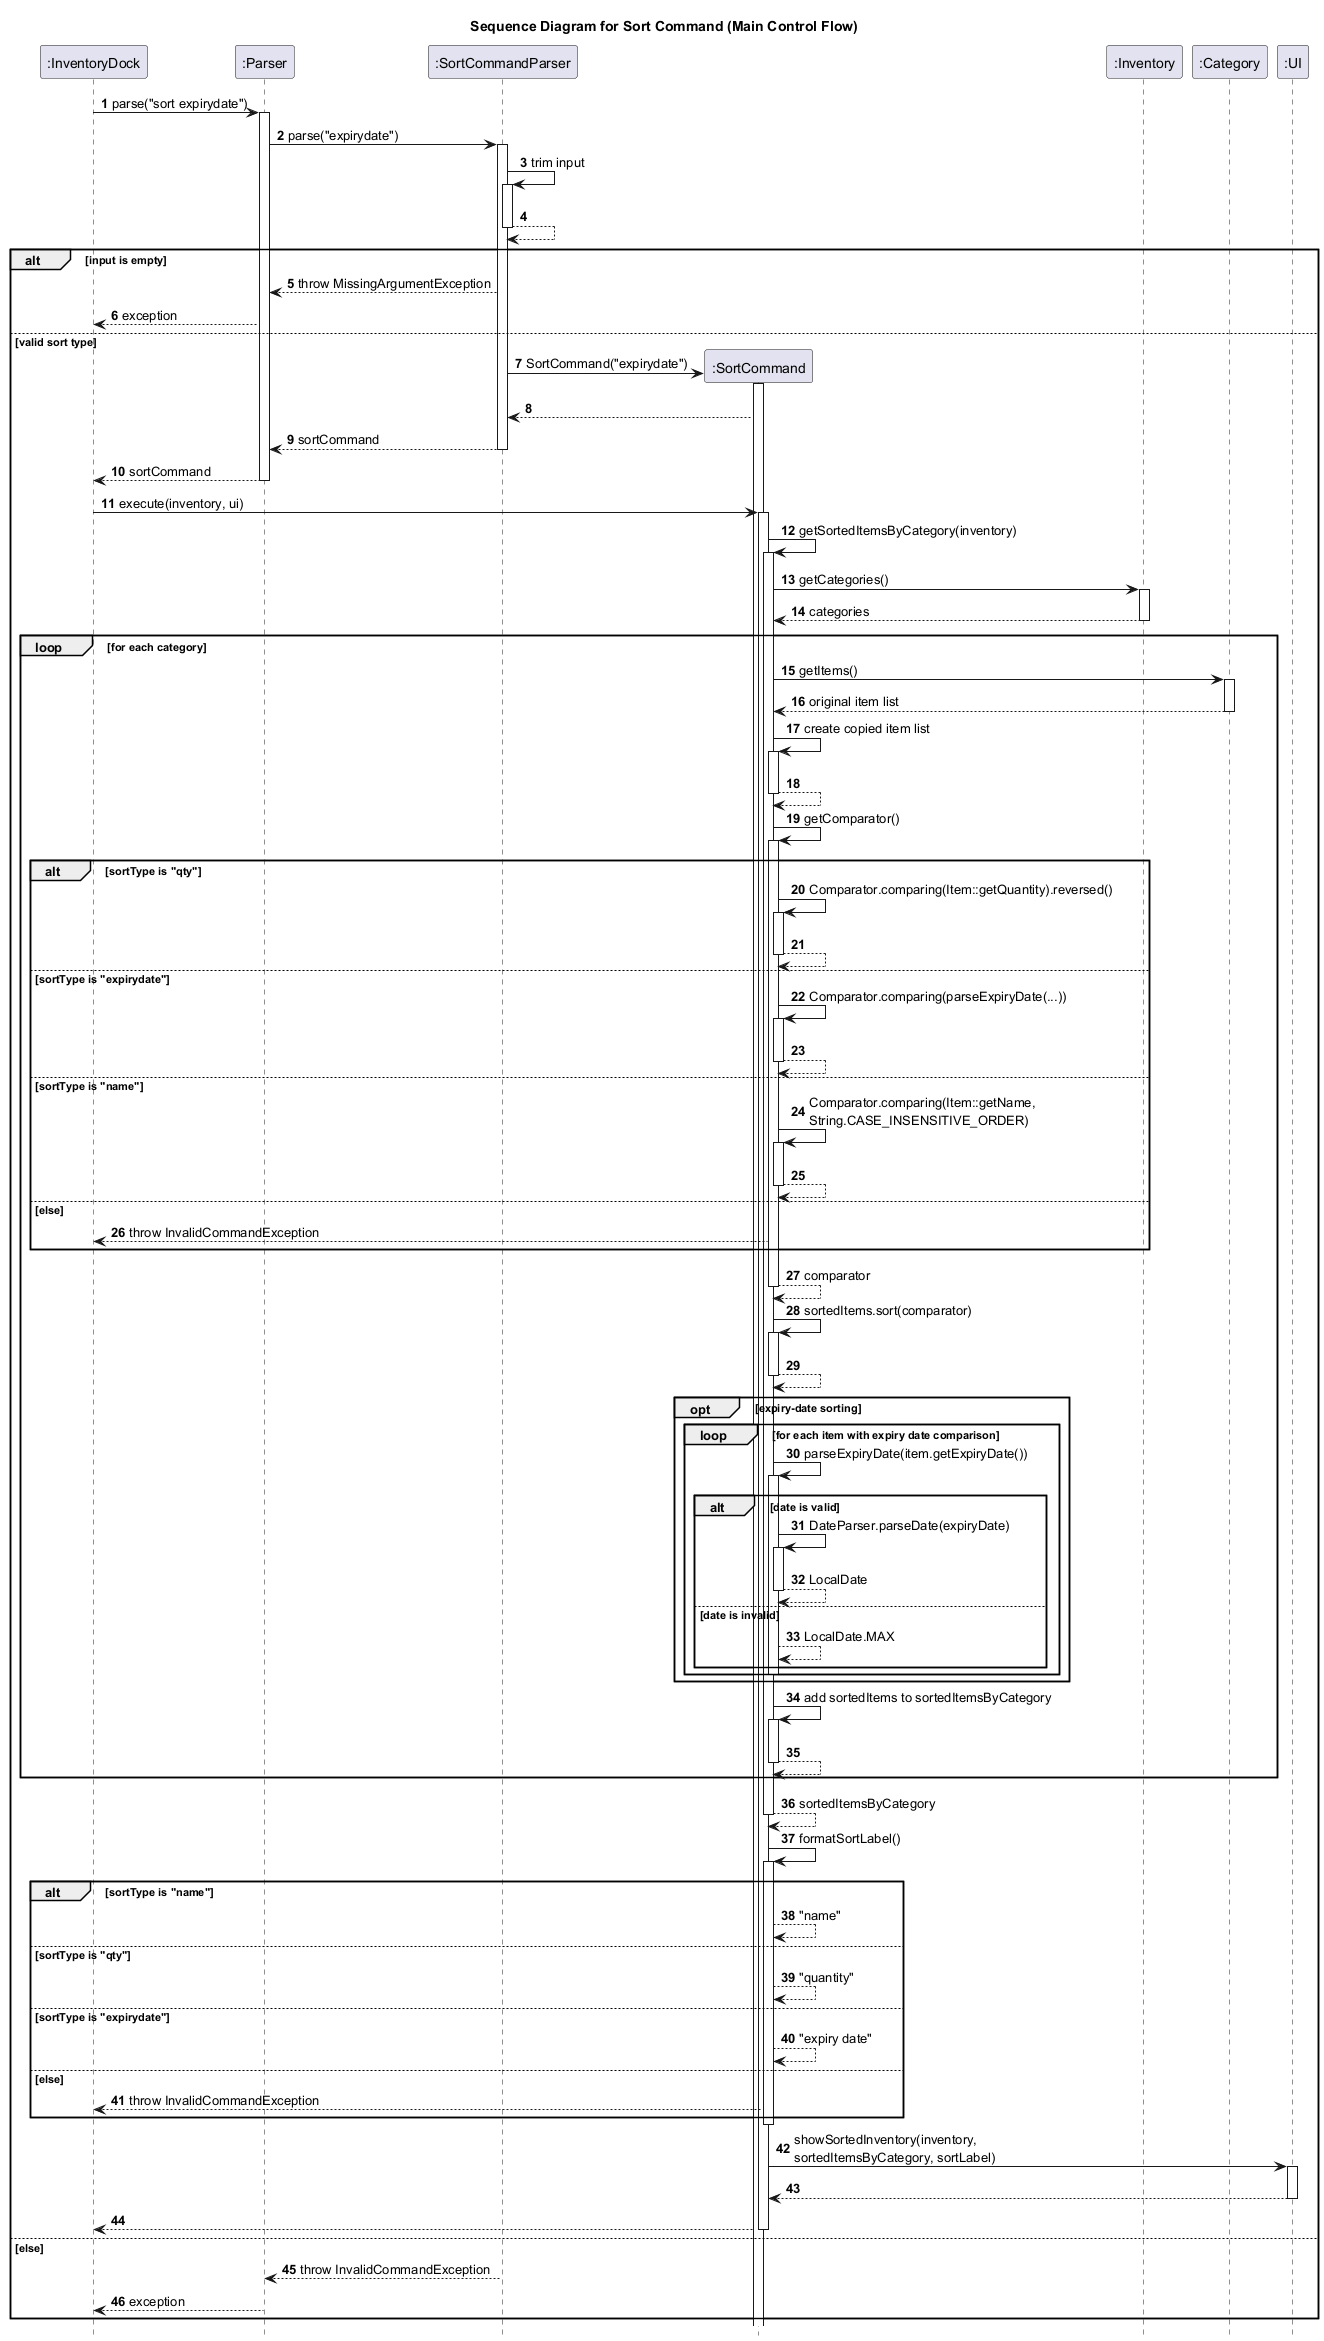

The diagram above was rendered by PlantUML. Its source (embedded in the PNG):
@startuml
title Sequence Diagram for Sort Command (Main Control Flow)

autonumber
hide footbox

participant ":InventoryDock" as InventoryDock
participant ":Parser" as Parser
participant ":SortCommandParser" as SortCommandParser
participant ":SortCommand" as SortCommand
participant ":Inventory" as Inventory
participant ":Category" as Category
participant ":UI" as UI

InventoryDock -> Parser: parse("sort expirydate")
activate Parser

Parser -> SortCommandParser: parse("expirydate")
activate SortCommandParser

SortCommandParser -> SortCommandParser: trim input
activate SortCommandParser
SortCommandParser --> SortCommandParser
deactivate SortCommandParser

alt input is empty
    SortCommandParser --> Parser: throw MissingArgumentException
    Parser --> InventoryDock: exception
else valid sort type
    create SortCommand
    SortCommandParser -> SortCommand: SortCommand("expirydate")
    activate SortCommand
    SortCommand --> SortCommandParser

    SortCommandParser --> Parser: sortCommand
    deactivate SortCommandParser
    Parser --> InventoryDock: sortCommand
    deactivate Parser

    InventoryDock -> SortCommand: execute(inventory, ui)
    activate SortCommand

    SortCommand -> SortCommand: getSortedItemsByCategory(inventory)
    activate SortCommand

    SortCommand -> Inventory: getCategories()
    activate Inventory
    Inventory --> SortCommand: categories
    deactivate Inventory

    loop for each category
        SortCommand -> Category: getItems()
        activate Category
        Category --> SortCommand: original item list
        deactivate Category

        SortCommand -> SortCommand: create copied item list
        activate SortCommand
        SortCommand --> SortCommand
        deactivate SortCommand

        SortCommand -> SortCommand: getComparator()
        activate SortCommand

        alt sortType is "qty"
            SortCommand -> SortCommand: Comparator.comparing(Item::getQuantity).reversed()
            activate SortCommand
            SortCommand --> SortCommand
            deactivate SortCommand
        else sortType is "expirydate"
            SortCommand -> SortCommand: Comparator.comparing(parseExpiryDate(...))
            activate SortCommand
            SortCommand --> SortCommand
            deactivate SortCommand
        else sortType is "name"
            SortCommand -> SortCommand: Comparator.comparing(Item::getName,\nString.CASE_INSENSITIVE_ORDER)
            activate SortCommand
            SortCommand --> SortCommand
            deactivate SortCommand
        else else
            SortCommand --> InventoryDock: throw InvalidCommandException
        end

        SortCommand --> SortCommand: comparator
        deactivate SortCommand

        SortCommand -> SortCommand: sortedItems.sort(comparator)
        activate SortCommand
        SortCommand --> SortCommand
        deactivate SortCommand

        opt expiry-date sorting
            loop for each item with expiry date comparison
                SortCommand -> SortCommand: parseExpiryDate(item.getExpiryDate())
                activate SortCommand

                alt date is valid
                    SortCommand -> SortCommand: DateParser.parseDate(expiryDate)
                    activate SortCommand
                    SortCommand --> SortCommand: LocalDate
                    deactivate SortCommand
                else date is invalid
                    SortCommand --> SortCommand: LocalDate.MAX
                end
                deactivate SortCommand
            end
        end

        SortCommand -> SortCommand: add sortedItems to sortedItemsByCategory
        activate SortCommand
        SortCommand --> SortCommand
        deactivate SortCommand
    end

    SortCommand --> SortCommand: sortedItemsByCategory
    deactivate SortCommand

    SortCommand -> SortCommand: formatSortLabel()
    activate SortCommand

    alt sortType is "name"
        SortCommand --> SortCommand: "name"
    else sortType is "qty"
        SortCommand --> SortCommand: "quantity"
    else sortType is "expirydate"
        SortCommand --> SortCommand: "expiry date"
    else else
        SortCommand --> InventoryDock: throw InvalidCommandException
    end
    deactivate SortCommand

    SortCommand -> UI: showSortedInventory(inventory,\nsortedItemsByCategory, sortLabel)
    activate UI
    UI --> SortCommand
    deactivate UI

    SortCommand --> InventoryDock
    deactivate SortCommand
else else
    SortCommandParser --> Parser: throw InvalidCommandException
    Parser --> InventoryDock: exception
end

@enduml